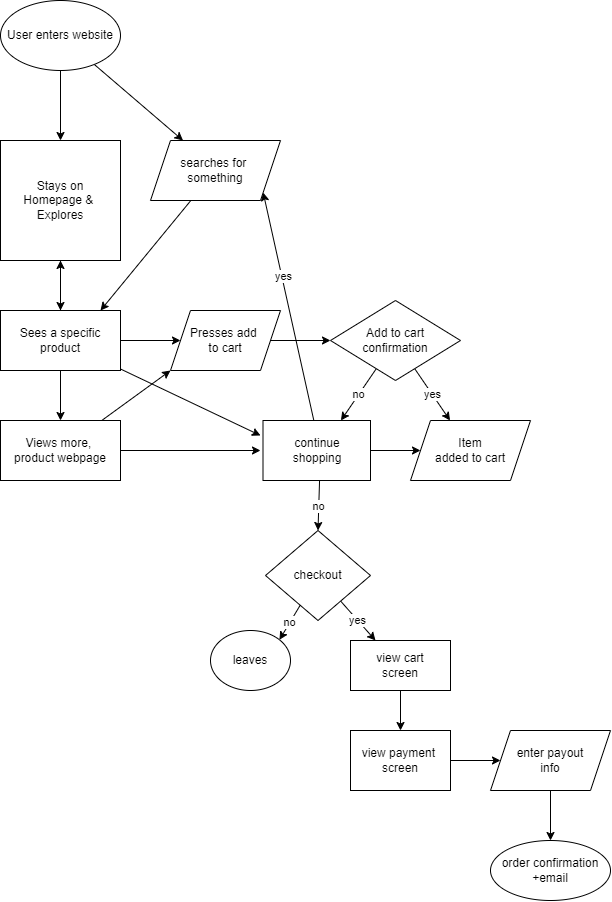

The diagram above was exported from draw.io. Its source (the exported page's mxGraphModel, read from the mxfile embedded in the PNG):
<mxGraphModel dx="900" dy="1197" grid="1" gridSize="10" guides="1" tooltips="1" connect="1" arrows="1" fold="1" page="1" pageScale="1" pageWidth="850" pageHeight="1100" math="0" shadow="0">
  <root>
    <mxCell id="0" />
    <mxCell id="1" parent="0" />
    <mxCell id="24" style="edgeStyle=none;html=1;" edge="1" parent="1" source="3">
      <mxGeometry relative="1" as="geometry">
        <mxPoint x="180" y="370" as="targetPoint" />
      </mxGeometry>
    </mxCell>
    <mxCell id="3" value="Stays on &lt;br&gt;Homepage &amp;amp;&amp;nbsp;&lt;br&gt;Explores" style="whiteSpace=wrap;html=1;aspect=fixed;" vertex="1" parent="1">
      <mxGeometry x="120" y="200" width="120" height="120" as="geometry" />
    </mxCell>
    <mxCell id="6" style="edgeStyle=none;html=1;" edge="1" parent="1" source="4" target="3">
      <mxGeometry relative="1" as="geometry" />
    </mxCell>
    <mxCell id="8" style="edgeStyle=none;html=1;entryX=0.25;entryY=0;entryDx=0;entryDy=0;" edge="1" parent="1" source="4" target="34">
      <mxGeometry relative="1" as="geometry">
        <mxPoint x="307.5" y="146.25" as="targetPoint" />
      </mxGeometry>
    </mxCell>
    <mxCell id="4" value="User enters website" style="ellipse;whiteSpace=wrap;html=1;" vertex="1" parent="1">
      <mxGeometry x="120" y="60" width="120" height="70" as="geometry" />
    </mxCell>
    <mxCell id="36" style="edgeStyle=none;html=1;" edge="1" parent="1" source="20">
      <mxGeometry relative="1" as="geometry">
        <mxPoint x="450.0000000000001" y="400" as="targetPoint" />
      </mxGeometry>
    </mxCell>
    <mxCell id="20" value="Presses add&amp;nbsp;&lt;br&gt;to cart" style="shape=parallelogram;perimeter=parallelogramPerimeter;whiteSpace=wrap;html=1;fixedSize=1;" vertex="1" parent="1">
      <mxGeometry x="290" y="370" width="110" height="60" as="geometry" />
    </mxCell>
    <mxCell id="26" style="edgeStyle=none;html=1;" edge="1" parent="1" target="20">
      <mxGeometry relative="1" as="geometry">
        <mxPoint x="240" y="400" as="sourcePoint" />
      </mxGeometry>
    </mxCell>
    <mxCell id="28" style="edgeStyle=none;html=1;startArrow=none;" edge="1" parent="1" source="46" target="3">
      <mxGeometry relative="1" as="geometry">
        <mxPoint x="180" y="370" as="sourcePoint" />
      </mxGeometry>
    </mxCell>
    <mxCell id="45" style="edgeStyle=none;html=1;entryX=0.75;entryY=0;entryDx=0;entryDy=0;" edge="1" parent="1" source="34">
      <mxGeometry relative="1" as="geometry">
        <mxPoint x="220" y="370" as="targetPoint" />
      </mxGeometry>
    </mxCell>
    <mxCell id="34" value="searches for&amp;nbsp;&lt;br&gt;something" style="shape=parallelogram;perimeter=parallelogramPerimeter;whiteSpace=wrap;html=1;fixedSize=1;" vertex="1" parent="1">
      <mxGeometry x="270" y="200" width="130" height="60" as="geometry" />
    </mxCell>
    <mxCell id="41" value="no" style="edgeStyle=none;html=1;" edge="1" parent="1" source="38">
      <mxGeometry relative="1" as="geometry">
        <mxPoint x="460.4545454545455" y="480" as="targetPoint" />
      </mxGeometry>
    </mxCell>
    <mxCell id="42" value="yes" style="edgeStyle=none;html=1;" edge="1" parent="1" source="38" target="40">
      <mxGeometry relative="1" as="geometry" />
    </mxCell>
    <mxCell id="38" value="Add to cart&lt;br&gt;confirmation" style="rhombus;whiteSpace=wrap;html=1;" vertex="1" parent="1">
      <mxGeometry x="450" y="360" width="130" height="80" as="geometry" />
    </mxCell>
    <mxCell id="48" style="edgeStyle=none;html=1;exitX=1;exitY=0.5;exitDx=0;exitDy=0;" edge="1" parent="1" source="68" target="40">
      <mxGeometry relative="1" as="geometry">
        <mxPoint x="500" y="510" as="sourcePoint" />
      </mxGeometry>
    </mxCell>
    <mxCell id="54" value="no" style="edgeStyle=none;html=1;entryX=0.5;entryY=0;entryDx=0;entryDy=0;" edge="1" parent="1" target="61">
      <mxGeometry relative="1" as="geometry">
        <mxPoint x="430.0400000000002" y="588.8999999999999" as="targetPoint" />
        <mxPoint x="439.0625000000001" y="540" as="sourcePoint" />
      </mxGeometry>
    </mxCell>
    <mxCell id="56" style="edgeStyle=none;html=1;entryX=1;entryY=1;entryDx=0;entryDy=0;" edge="1" parent="1" target="34">
      <mxGeometry relative="1" as="geometry">
        <mxPoint x="433.3333333333335" y="480" as="sourcePoint" />
      </mxGeometry>
    </mxCell>
    <mxCell id="60" value="yes" style="edgeLabel;html=1;align=center;verticalAlign=middle;resizable=0;points=[];" vertex="1" connectable="0" parent="56">
      <mxGeometry x="0.2612" relative="1" as="geometry">
        <mxPoint as="offset" />
      </mxGeometry>
    </mxCell>
    <mxCell id="40" value="Item &lt;br&gt;added to cart" style="shape=parallelogram;perimeter=parallelogramPerimeter;whiteSpace=wrap;html=1;fixedSize=1;" vertex="1" parent="1">
      <mxGeometry x="530" y="480" width="120" height="60" as="geometry" />
    </mxCell>
    <mxCell id="51" style="edgeStyle=none;html=1;entryX=0;entryY=1;entryDx=0;entryDy=0;" edge="1" parent="1" source="44" target="20">
      <mxGeometry relative="1" as="geometry" />
    </mxCell>
    <mxCell id="52" style="edgeStyle=none;html=1;" edge="1" parent="1" source="44">
      <mxGeometry relative="1" as="geometry">
        <mxPoint x="380.0000000000001" y="510" as="targetPoint" />
      </mxGeometry>
    </mxCell>
    <mxCell id="44" value="Views more,&amp;nbsp;&lt;br&gt;product webpage" style="rounded=0;whiteSpace=wrap;html=1;" vertex="1" parent="1">
      <mxGeometry x="120" y="480" width="120" height="60" as="geometry" />
    </mxCell>
    <mxCell id="47" value="" style="edgeStyle=none;html=1;endArrow=none;" edge="1" parent="1" target="46">
      <mxGeometry relative="1" as="geometry">
        <mxPoint x="180" y="370" as="sourcePoint" />
        <mxPoint x="180" y="320" as="targetPoint" />
      </mxGeometry>
    </mxCell>
    <mxCell id="49" style="edgeStyle=none;html=1;" edge="1" parent="1" source="46" target="44">
      <mxGeometry relative="1" as="geometry" />
    </mxCell>
    <mxCell id="50" style="edgeStyle=none;html=1;entryX=0;entryY=0.25;entryDx=0;entryDy=0;" edge="1" parent="1" source="46">
      <mxGeometry relative="1" as="geometry">
        <mxPoint x="380.0000000000001" y="495" as="targetPoint" />
      </mxGeometry>
    </mxCell>
    <mxCell id="46" value="Sees a specific product" style="rounded=0;whiteSpace=wrap;html=1;" vertex="1" parent="1">
      <mxGeometry x="120" y="370" width="120" height="60" as="geometry" />
    </mxCell>
    <mxCell id="64" value="no" style="edgeStyle=none;html=1;entryX=1;entryY=0;entryDx=0;entryDy=0;" edge="1" parent="1" source="61" target="63">
      <mxGeometry relative="1" as="geometry" />
    </mxCell>
    <mxCell id="65" value="yes" style="edgeStyle=none;html=1;entryX=0.25;entryY=0;entryDx=0;entryDy=0;" edge="1" parent="1" source="61" target="62">
      <mxGeometry relative="1" as="geometry" />
    </mxCell>
    <mxCell id="61" value="checkout" style="rhombus;whiteSpace=wrap;html=1;" vertex="1" parent="1">
      <mxGeometry x="385" y="590" width="105" height="90" as="geometry" />
    </mxCell>
    <mxCell id="67" style="edgeStyle=none;html=1;" edge="1" parent="1" source="62" target="66">
      <mxGeometry relative="1" as="geometry" />
    </mxCell>
    <mxCell id="62" value="view cart &lt;br&gt;screen" style="rounded=0;whiteSpace=wrap;html=1;" vertex="1" parent="1">
      <mxGeometry x="470" y="700" width="100" height="50" as="geometry" />
    </mxCell>
    <mxCell id="63" value="leaves" style="ellipse;whiteSpace=wrap;html=1;" vertex="1" parent="1">
      <mxGeometry x="330" y="690" width="80" height="60" as="geometry" />
    </mxCell>
    <mxCell id="70" style="edgeStyle=none;html=1;entryX=0;entryY=0.5;entryDx=0;entryDy=0;" edge="1" parent="1" source="66" target="69">
      <mxGeometry relative="1" as="geometry" />
    </mxCell>
    <mxCell id="66" value="view payment&amp;nbsp;&lt;br&gt;screen" style="rounded=0;whiteSpace=wrap;html=1;" vertex="1" parent="1">
      <mxGeometry x="470" y="790" width="100" height="60" as="geometry" />
    </mxCell>
    <mxCell id="68" value="continue&lt;br&gt;shopping" style="rounded=0;whiteSpace=wrap;html=1;" vertex="1" parent="1">
      <mxGeometry x="382.5" y="480" width="107.5" height="60" as="geometry" />
    </mxCell>
    <mxCell id="74" style="edgeStyle=none;html=1;" edge="1" parent="1" source="69" target="73">
      <mxGeometry relative="1" as="geometry" />
    </mxCell>
    <mxCell id="69" value="enter payout&lt;br&gt;info" style="shape=parallelogram;perimeter=parallelogramPerimeter;whiteSpace=wrap;html=1;fixedSize=1;" vertex="1" parent="1">
      <mxGeometry x="610" y="790" width="120" height="60" as="geometry" />
    </mxCell>
    <mxCell id="73" value="order confirmation&lt;br&gt;+email" style="ellipse;whiteSpace=wrap;html=1;" vertex="1" parent="1">
      <mxGeometry x="610" y="900" width="120" height="60" as="geometry" />
    </mxCell>
  </root>
</mxGraphModel>